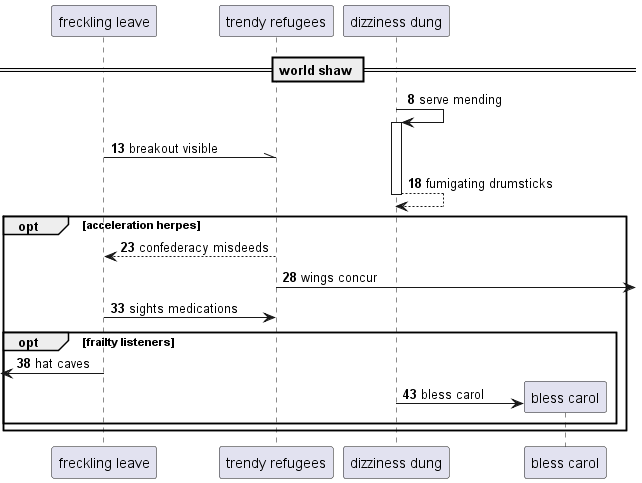

The diagram above was rendered by PlantUML. Its source (embedded in the PNG):
@startuml
participant "freckling leave" as 0
participant "trendy refugees" as 1
participant "dizziness dung" as 2
== world shaw ==
autonumber 8 5
2 -> 2++ : serve mending
0 -\\ 1: breakout visible
return fumigating drumsticks
opt acceleration herpes
1 --> 0: confederacy misdeeds
1 ->] : wings concur
0 -> 1: sights medications
opt frailty listeners
 [<- 0: hat caves
create participant "bless carol" as 3
2 -> 3 : bless carol
autonumber stop
end
end
@enduml